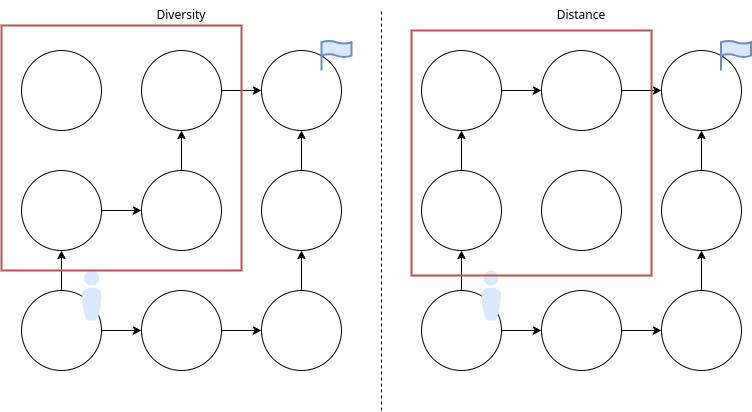

The diagram above was exported from draw.io. Its source (the exported page's mxGraphModel, read from the mxfile embedded in the PNG):
<mxGraphModel dx="1433" dy="878" grid="1" gridSize="10" guides="1" tooltips="1" connect="1" arrows="1" fold="1" page="1" pageScale="1" pageWidth="827" pageHeight="1169" math="0" shadow="0">
  <root>
    <mxCell id="0" />
    <mxCell id="1" parent="0" />
    <mxCell id="UD6Z-vGnH4Hr4QaGh-LC-26" value="" style="edgeStyle=orthogonalEdgeStyle;rounded=0;orthogonalLoop=1;jettySize=auto;html=1;" edge="1" parent="1" source="UD6Z-vGnH4Hr4QaGh-LC-1" target="UD6Z-vGnH4Hr4QaGh-LC-2">
      <mxGeometry relative="1" as="geometry" />
    </mxCell>
    <mxCell id="UD6Z-vGnH4Hr4QaGh-LC-30" value="" style="edgeStyle=orthogonalEdgeStyle;rounded=0;orthogonalLoop=1;jettySize=auto;html=1;" edge="1" parent="1" source="UD6Z-vGnH4Hr4QaGh-LC-1" target="UD6Z-vGnH4Hr4QaGh-LC-3">
      <mxGeometry relative="1" as="geometry" />
    </mxCell>
    <mxCell id="UD6Z-vGnH4Hr4QaGh-LC-1" value="" style="ellipse;whiteSpace=wrap;html=1;aspect=fixed;" vertex="1" parent="1">
      <mxGeometry x="80" y="440" width="80" height="80" as="geometry" />
    </mxCell>
    <mxCell id="UD6Z-vGnH4Hr4QaGh-LC-27" value="" style="edgeStyle=orthogonalEdgeStyle;rounded=0;orthogonalLoop=1;jettySize=auto;html=1;" edge="1" parent="1" source="UD6Z-vGnH4Hr4QaGh-LC-2" target="UD6Z-vGnH4Hr4QaGh-LC-6">
      <mxGeometry relative="1" as="geometry" />
    </mxCell>
    <mxCell id="UD6Z-vGnH4Hr4QaGh-LC-2" value="" style="ellipse;whiteSpace=wrap;html=1;aspect=fixed;" vertex="1" parent="1">
      <mxGeometry x="200" y="440" width="80" height="80" as="geometry" />
    </mxCell>
    <mxCell id="UD6Z-vGnH4Hr4QaGh-LC-31" value="" style="edgeStyle=orthogonalEdgeStyle;rounded=0;orthogonalLoop=1;jettySize=auto;html=1;" edge="1" parent="1" source="UD6Z-vGnH4Hr4QaGh-LC-3" target="UD6Z-vGnH4Hr4QaGh-LC-4">
      <mxGeometry relative="1" as="geometry" />
    </mxCell>
    <mxCell id="UD6Z-vGnH4Hr4QaGh-LC-3" value="" style="ellipse;whiteSpace=wrap;html=1;aspect=fixed;" vertex="1" parent="1">
      <mxGeometry x="80" y="320" width="80" height="80" as="geometry" />
    </mxCell>
    <mxCell id="UD6Z-vGnH4Hr4QaGh-LC-32" value="" style="edgeStyle=orthogonalEdgeStyle;rounded=0;orthogonalLoop=1;jettySize=auto;html=1;" edge="1" parent="1" source="UD6Z-vGnH4Hr4QaGh-LC-4" target="UD6Z-vGnH4Hr4QaGh-LC-8">
      <mxGeometry relative="1" as="geometry" />
    </mxCell>
    <mxCell id="UD6Z-vGnH4Hr4QaGh-LC-4" value="" style="ellipse;whiteSpace=wrap;html=1;aspect=fixed;" vertex="1" parent="1">
      <mxGeometry x="200" y="320" width="80" height="80" as="geometry" />
    </mxCell>
    <mxCell id="UD6Z-vGnH4Hr4QaGh-LC-29" value="" style="edgeStyle=orthogonalEdgeStyle;rounded=0;orthogonalLoop=1;jettySize=auto;html=1;entryX=0.5;entryY=1;entryDx=0;entryDy=0;" edge="1" parent="1" source="UD6Z-vGnH4Hr4QaGh-LC-5" target="UD6Z-vGnH4Hr4QaGh-LC-7">
      <mxGeometry relative="1" as="geometry" />
    </mxCell>
    <mxCell id="UD6Z-vGnH4Hr4QaGh-LC-5" value="" style="ellipse;whiteSpace=wrap;html=1;aspect=fixed;" vertex="1" parent="1">
      <mxGeometry x="320" y="320" width="80" height="80" as="geometry" />
    </mxCell>
    <mxCell id="UD6Z-vGnH4Hr4QaGh-LC-28" value="" style="edgeStyle=orthogonalEdgeStyle;rounded=0;orthogonalLoop=1;jettySize=auto;html=1;" edge="1" parent="1" source="UD6Z-vGnH4Hr4QaGh-LC-6" target="UD6Z-vGnH4Hr4QaGh-LC-5">
      <mxGeometry relative="1" as="geometry" />
    </mxCell>
    <mxCell id="UD6Z-vGnH4Hr4QaGh-LC-6" value="" style="ellipse;whiteSpace=wrap;html=1;aspect=fixed;" vertex="1" parent="1">
      <mxGeometry x="320" y="440" width="80" height="80" as="geometry" />
    </mxCell>
    <mxCell id="UD6Z-vGnH4Hr4QaGh-LC-7" value="" style="ellipse;whiteSpace=wrap;html=1;aspect=fixed;" vertex="1" parent="1">
      <mxGeometry x="320" y="200" width="80" height="80" as="geometry" />
    </mxCell>
    <mxCell id="UD6Z-vGnH4Hr4QaGh-LC-33" value="" style="edgeStyle=orthogonalEdgeStyle;rounded=0;orthogonalLoop=1;jettySize=auto;html=1;entryX=0;entryY=0.5;entryDx=0;entryDy=0;" edge="1" parent="1" source="UD6Z-vGnH4Hr4QaGh-LC-8" target="UD6Z-vGnH4Hr4QaGh-LC-7">
      <mxGeometry relative="1" as="geometry" />
    </mxCell>
    <mxCell id="UD6Z-vGnH4Hr4QaGh-LC-8" value="" style="ellipse;whiteSpace=wrap;html=1;aspect=fixed;" vertex="1" parent="1">
      <mxGeometry x="200" y="200" width="80" height="80" as="geometry" />
    </mxCell>
    <mxCell id="UD6Z-vGnH4Hr4QaGh-LC-9" value="" style="ellipse;whiteSpace=wrap;html=1;aspect=fixed;" vertex="1" parent="1">
      <mxGeometry x="80" y="200" width="80" height="80" as="geometry" />
    </mxCell>
    <mxCell id="UD6Z-vGnH4Hr4QaGh-LC-34" value="" style="edgeStyle=orthogonalEdgeStyle;rounded=0;orthogonalLoop=1;jettySize=auto;html=1;" edge="1" parent="1" source="UD6Z-vGnH4Hr4QaGh-LC-10" target="UD6Z-vGnH4Hr4QaGh-LC-12">
      <mxGeometry relative="1" as="geometry" />
    </mxCell>
    <mxCell id="UD6Z-vGnH4Hr4QaGh-LC-38" value="" style="edgeStyle=orthogonalEdgeStyle;rounded=0;orthogonalLoop=1;jettySize=auto;html=1;" edge="1" parent="1" source="UD6Z-vGnH4Hr4QaGh-LC-10" target="UD6Z-vGnH4Hr4QaGh-LC-11">
      <mxGeometry relative="1" as="geometry" />
    </mxCell>
    <mxCell id="UD6Z-vGnH4Hr4QaGh-LC-10" value="" style="ellipse;whiteSpace=wrap;html=1;aspect=fixed;" vertex="1" parent="1">
      <mxGeometry x="480" y="440" width="80" height="80" as="geometry" />
    </mxCell>
    <mxCell id="UD6Z-vGnH4Hr4QaGh-LC-39" value="" style="edgeStyle=orthogonalEdgeStyle;rounded=0;orthogonalLoop=1;jettySize=auto;html=1;" edge="1" parent="1" source="UD6Z-vGnH4Hr4QaGh-LC-11" target="UD6Z-vGnH4Hr4QaGh-LC-15">
      <mxGeometry relative="1" as="geometry" />
    </mxCell>
    <mxCell id="UD6Z-vGnH4Hr4QaGh-LC-11" value="" style="ellipse;whiteSpace=wrap;html=1;aspect=fixed;" vertex="1" parent="1">
      <mxGeometry x="600" y="440" width="80" height="80" as="geometry" />
    </mxCell>
    <mxCell id="UD6Z-vGnH4Hr4QaGh-LC-35" value="" style="edgeStyle=orthogonalEdgeStyle;rounded=0;orthogonalLoop=1;jettySize=auto;html=1;" edge="1" parent="1" source="UD6Z-vGnH4Hr4QaGh-LC-12" target="UD6Z-vGnH4Hr4QaGh-LC-18">
      <mxGeometry relative="1" as="geometry" />
    </mxCell>
    <mxCell id="UD6Z-vGnH4Hr4QaGh-LC-12" value="" style="ellipse;whiteSpace=wrap;html=1;aspect=fixed;" vertex="1" parent="1">
      <mxGeometry x="480" y="320" width="80" height="80" as="geometry" />
    </mxCell>
    <mxCell id="UD6Z-vGnH4Hr4QaGh-LC-13" value="" style="ellipse;whiteSpace=wrap;html=1;aspect=fixed;" vertex="1" parent="1">
      <mxGeometry x="600" y="320" width="80" height="80" as="geometry" />
    </mxCell>
    <mxCell id="UD6Z-vGnH4Hr4QaGh-LC-41" value="" style="edgeStyle=orthogonalEdgeStyle;rounded=0;orthogonalLoop=1;jettySize=auto;html=1;entryX=0.5;entryY=1;entryDx=0;entryDy=0;" edge="1" parent="1" source="UD6Z-vGnH4Hr4QaGh-LC-14" target="UD6Z-vGnH4Hr4QaGh-LC-16">
      <mxGeometry relative="1" as="geometry" />
    </mxCell>
    <mxCell id="UD6Z-vGnH4Hr4QaGh-LC-14" value="" style="ellipse;whiteSpace=wrap;html=1;aspect=fixed;" vertex="1" parent="1">
      <mxGeometry x="720" y="320" width="80" height="80" as="geometry" />
    </mxCell>
    <mxCell id="UD6Z-vGnH4Hr4QaGh-LC-40" value="" style="edgeStyle=orthogonalEdgeStyle;rounded=0;orthogonalLoop=1;jettySize=auto;html=1;" edge="1" parent="1" source="UD6Z-vGnH4Hr4QaGh-LC-15" target="UD6Z-vGnH4Hr4QaGh-LC-14">
      <mxGeometry relative="1" as="geometry" />
    </mxCell>
    <mxCell id="UD6Z-vGnH4Hr4QaGh-LC-15" value="" style="ellipse;whiteSpace=wrap;html=1;aspect=fixed;" vertex="1" parent="1">
      <mxGeometry x="720" y="440" width="80" height="80" as="geometry" />
    </mxCell>
    <mxCell id="UD6Z-vGnH4Hr4QaGh-LC-16" value="" style="ellipse;whiteSpace=wrap;html=1;aspect=fixed;" vertex="1" parent="1">
      <mxGeometry x="720" y="200" width="80" height="80" as="geometry" />
    </mxCell>
    <mxCell id="UD6Z-vGnH4Hr4QaGh-LC-37" value="" style="edgeStyle=orthogonalEdgeStyle;rounded=0;orthogonalLoop=1;jettySize=auto;html=1;entryX=0;entryY=0.5;entryDx=0;entryDy=0;" edge="1" parent="1" source="UD6Z-vGnH4Hr4QaGh-LC-17" target="UD6Z-vGnH4Hr4QaGh-LC-16">
      <mxGeometry relative="1" as="geometry" />
    </mxCell>
    <mxCell id="UD6Z-vGnH4Hr4QaGh-LC-17" value="" style="ellipse;whiteSpace=wrap;html=1;aspect=fixed;" vertex="1" parent="1">
      <mxGeometry x="600" y="200" width="80" height="80" as="geometry" />
    </mxCell>
    <mxCell id="UD6Z-vGnH4Hr4QaGh-LC-36" value="" style="edgeStyle=orthogonalEdgeStyle;rounded=0;orthogonalLoop=1;jettySize=auto;html=1;" edge="1" parent="1" source="UD6Z-vGnH4Hr4QaGh-LC-18" target="UD6Z-vGnH4Hr4QaGh-LC-17">
      <mxGeometry relative="1" as="geometry" />
    </mxCell>
    <mxCell id="UD6Z-vGnH4Hr4QaGh-LC-18" value="" style="ellipse;whiteSpace=wrap;html=1;aspect=fixed;" vertex="1" parent="1">
      <mxGeometry x="480" y="200" width="80" height="80" as="geometry" />
    </mxCell>
    <mxCell id="UD6Z-vGnH4Hr4QaGh-LC-19" value="" style="endArrow=none;dashed=1;html=1;rounded=0;" edge="1" parent="1">
      <mxGeometry width="50" height="50" relative="1" as="geometry">
        <mxPoint x="440" y="560" as="sourcePoint" />
        <mxPoint x="440" y="160" as="targetPoint" />
      </mxGeometry>
    </mxCell>
    <mxCell id="UD6Z-vGnH4Hr4QaGh-LC-20" value="Diversity" style="text;html=1;strokeColor=none;fillColor=none;align=center;verticalAlign=middle;whiteSpace=wrap;rounded=0;" vertex="1" parent="1">
      <mxGeometry x="210" y="150" width="60" height="30" as="geometry" />
    </mxCell>
    <mxCell id="UD6Z-vGnH4Hr4QaGh-LC-21" value="Distance" style="text;html=1;strokeColor=none;fillColor=none;align=center;verticalAlign=middle;whiteSpace=wrap;rounded=0;" vertex="1" parent="1">
      <mxGeometry x="610" y="150" width="60" height="30" as="geometry" />
    </mxCell>
    <mxCell id="UD6Z-vGnH4Hr4QaGh-LC-22" value="" style="verticalLabelPosition=bottom;html=1;fillColor=#dae8fc;strokeColor=#6c8ebf;verticalAlign=top;pointerEvents=1;align=center;shape=mxgraph.cisco_safe.people_places_things_icons.icon8;rounded=1;" vertex="1" parent="1">
      <mxGeometry x="140.5" y="420" width="19.5" height="50" as="geometry" />
    </mxCell>
    <mxCell id="UD6Z-vGnH4Hr4QaGh-LC-23" value="" style="html=1;verticalLabelPosition=bottom;align=center;labelBackgroundColor=#ffffff;verticalAlign=top;strokeWidth=2;strokeColor=#6c8ebf;shadow=0;dashed=0;shape=mxgraph.ios7.icons.flag;fillColor=#dae8fc;rounded=1;" vertex="1" parent="1">
      <mxGeometry x="380" y="190" width="30" height="30" as="geometry" />
    </mxCell>
    <mxCell id="UD6Z-vGnH4Hr4QaGh-LC-24" value="" style="verticalLabelPosition=bottom;html=1;fillColor=#dae8fc;strokeColor=#6c8ebf;verticalAlign=top;pointerEvents=1;align=center;shape=mxgraph.cisco_safe.people_places_things_icons.icon8;rounded=1;" vertex="1" parent="1">
      <mxGeometry x="540" y="420" width="19.5" height="50" as="geometry" />
    </mxCell>
    <mxCell id="UD6Z-vGnH4Hr4QaGh-LC-25" value="" style="html=1;verticalLabelPosition=bottom;align=center;labelBackgroundColor=#ffffff;verticalAlign=top;strokeWidth=2;strokeColor=#6c8ebf;shadow=0;dashed=0;shape=mxgraph.ios7.icons.flag;fillColor=#dae8fc;rounded=1;" vertex="1" parent="1">
      <mxGeometry x="779.5" y="190" width="30" height="30" as="geometry" />
    </mxCell>
    <mxCell id="UD6Z-vGnH4Hr4QaGh-LC-42" value="" style="rounded=0;whiteSpace=wrap;html=1;fillColor=none;strokeColor=#b85450;strokeWidth=2;" vertex="1" parent="1">
      <mxGeometry x="60" y="175" width="240" height="245" as="geometry" />
    </mxCell>
    <mxCell id="UD6Z-vGnH4Hr4QaGh-LC-43" value="" style="rounded=0;whiteSpace=wrap;html=1;fillColor=none;strokeColor=#b85450;strokeWidth=2;" vertex="1" parent="1">
      <mxGeometry x="470" y="180" width="240" height="245" as="geometry" />
    </mxCell>
  </root>
</mxGraphModel>